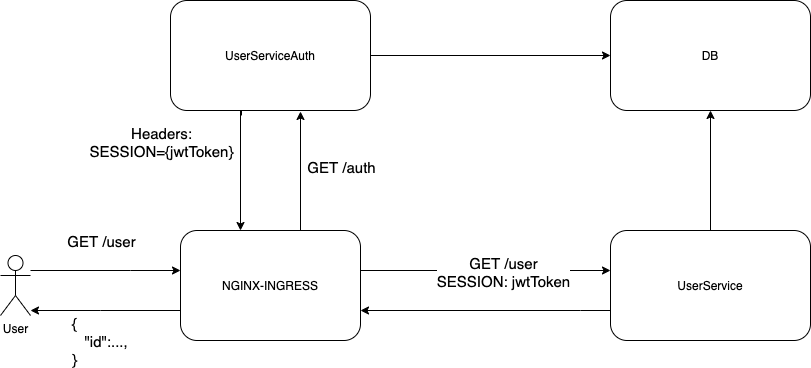

The diagram above was exported from draw.io. Its source (the exported page's mxGraphModel, read from the mxfile embedded in the PNG):
<mxGraphModel dx="2066" dy="1128" grid="1" gridSize="10" guides="1" tooltips="1" connect="1" arrows="1" fold="1" page="1" pageScale="1" pageWidth="827" pageHeight="1169" math="0" shadow="0">
  <root>
    <mxCell id="0" />
    <mxCell id="1" parent="0" />
    <mxCell id="FeeyRxpyXKqyZWL6nIOg-8" style="edgeStyle=orthogonalEdgeStyle;rounded=0;orthogonalLoop=1;jettySize=auto;html=1;" edge="1" parent="1" source="FeeyRxpyXKqyZWL6nIOg-4" target="FeeyRxpyXKqyZWL6nIOg-6">
      <mxGeometry relative="1" as="geometry">
        <Array as="points">
          <mxPoint x="220" y="570" />
          <mxPoint x="220" y="570" />
        </Array>
      </mxGeometry>
    </mxCell>
    <mxCell id="FeeyRxpyXKqyZWL6nIOg-10" value="GET /user" style="edgeLabel;html=1;align=center;verticalAlign=middle;resizable=0;points=[];fontSize=15;" vertex="1" connectable="0" parent="FeeyRxpyXKqyZWL6nIOg-8">
      <mxGeometry x="0.12" relative="1" as="geometry">
        <mxPoint x="-14" y="-30" as="offset" />
      </mxGeometry>
    </mxCell>
    <mxCell id="FeeyRxpyXKqyZWL6nIOg-4" value="User" style="shape=umlActor;verticalLabelPosition=bottom;verticalAlign=top;html=1;outlineConnect=0;" vertex="1" parent="1">
      <mxGeometry x="90" y="555" width="30" height="60" as="geometry" />
    </mxCell>
    <mxCell id="FeeyRxpyXKqyZWL6nIOg-13" style="edgeStyle=orthogonalEdgeStyle;rounded=0;orthogonalLoop=1;jettySize=auto;html=1;fontSize=15;exitX=0.355;exitY=1.045;exitDx=0;exitDy=0;exitPerimeter=0;" edge="1" parent="1" source="FeeyRxpyXKqyZWL6nIOg-23" target="FeeyRxpyXKqyZWL6nIOg-6">
      <mxGeometry relative="1" as="geometry">
        <mxPoint x="330" y="420" as="sourcePoint" />
        <Array as="points">
          <mxPoint x="330" y="405" />
        </Array>
      </mxGeometry>
    </mxCell>
    <mxCell id="FeeyRxpyXKqyZWL6nIOg-14" value="Headers:&lt;br&gt;SESSION={jwtToken}" style="edgeLabel;html=1;align=center;verticalAlign=middle;resizable=0;points=[];fontSize=15;" vertex="1" connectable="0" parent="FeeyRxpyXKqyZWL6nIOg-13">
      <mxGeometry x="0.2727" relative="1" as="geometry">
        <mxPoint x="-80" y="-40" as="offset" />
      </mxGeometry>
    </mxCell>
    <mxCell id="FeeyRxpyXKqyZWL6nIOg-16" style="edgeStyle=orthogonalEdgeStyle;rounded=0;orthogonalLoop=1;jettySize=auto;html=1;fontSize=15;" edge="1" parent="1" source="FeeyRxpyXKqyZWL6nIOg-23" target="FeeyRxpyXKqyZWL6nIOg-15">
      <mxGeometry relative="1" as="geometry">
        <mxPoint x="450" y="375" as="sourcePoint" />
      </mxGeometry>
    </mxCell>
    <mxCell id="FeeyRxpyXKqyZWL6nIOg-11" style="edgeStyle=orthogonalEdgeStyle;rounded=0;orthogonalLoop=1;jettySize=auto;html=1;fontSize=15;" edge="1" parent="1" source="FeeyRxpyXKqyZWL6nIOg-6">
      <mxGeometry relative="1" as="geometry">
        <mxPoint x="390" y="411" as="targetPoint" />
        <Array as="points">
          <mxPoint x="390" y="411" />
        </Array>
      </mxGeometry>
    </mxCell>
    <mxCell id="FeeyRxpyXKqyZWL6nIOg-12" value="GET /auth" style="edgeLabel;html=1;align=center;verticalAlign=middle;resizable=0;points=[];fontSize=15;" vertex="1" connectable="0" parent="FeeyRxpyXKqyZWL6nIOg-11">
      <mxGeometry x="-0.2182" relative="1" as="geometry">
        <mxPoint x="40" y="-17" as="offset" />
      </mxGeometry>
    </mxCell>
    <mxCell id="FeeyRxpyXKqyZWL6nIOg-18" style="edgeStyle=orthogonalEdgeStyle;rounded=0;orthogonalLoop=1;jettySize=auto;html=1;fontSize=15;" edge="1" parent="1" source="FeeyRxpyXKqyZWL6nIOg-6" target="FeeyRxpyXKqyZWL6nIOg-4">
      <mxGeometry relative="1" as="geometry">
        <Array as="points">
          <mxPoint x="190" y="610" />
          <mxPoint x="190" y="610" />
        </Array>
      </mxGeometry>
    </mxCell>
    <mxCell id="FeeyRxpyXKqyZWL6nIOg-19" value="{&lt;br&gt;&amp;nbsp; &amp;nbsp;&quot;id&quot;:...,&lt;br&gt;}" style="edgeLabel;html=1;align=left;verticalAlign=middle;resizable=0;points=[];fontSize=15;" vertex="1" connectable="0" parent="FeeyRxpyXKqyZWL6nIOg-18">
      <mxGeometry x="-0.2533" y="4" relative="1" as="geometry">
        <mxPoint x="-54" y="26" as="offset" />
      </mxGeometry>
    </mxCell>
    <mxCell id="FeeyRxpyXKqyZWL6nIOg-20" style="edgeStyle=orthogonalEdgeStyle;rounded=0;orthogonalLoop=1;jettySize=auto;html=1;fontSize=15;" edge="1" parent="1" source="FeeyRxpyXKqyZWL6nIOg-6" target="FeeyRxpyXKqyZWL6nIOg-7">
      <mxGeometry relative="1" as="geometry">
        <Array as="points">
          <mxPoint x="540" y="570" />
          <mxPoint x="540" y="570" />
        </Array>
      </mxGeometry>
    </mxCell>
    <mxCell id="FeeyRxpyXKqyZWL6nIOg-21" value="GET /user&lt;br&gt;SESSION: jwtToken" style="edgeLabel;html=1;align=center;verticalAlign=middle;resizable=0;points=[];fontSize=15;" vertex="1" connectable="0" parent="FeeyRxpyXKqyZWL6nIOg-20">
      <mxGeometry x="0.1385" y="-1" relative="1" as="geometry">
        <mxPoint as="offset" />
      </mxGeometry>
    </mxCell>
    <mxCell id="FeeyRxpyXKqyZWL6nIOg-6" value="NGINX-INGRESS" style="rounded=1;whiteSpace=wrap;html=1;" vertex="1" parent="1">
      <mxGeometry x="270" y="530" width="180" height="110" as="geometry" />
    </mxCell>
    <mxCell id="FeeyRxpyXKqyZWL6nIOg-17" style="edgeStyle=orthogonalEdgeStyle;rounded=0;orthogonalLoop=1;jettySize=auto;html=1;fontSize=15;" edge="1" parent="1" source="FeeyRxpyXKqyZWL6nIOg-7" target="FeeyRxpyXKqyZWL6nIOg-15">
      <mxGeometry relative="1" as="geometry" />
    </mxCell>
    <mxCell id="FeeyRxpyXKqyZWL6nIOg-22" style="edgeStyle=orthogonalEdgeStyle;rounded=0;orthogonalLoop=1;jettySize=auto;html=1;fontSize=15;" edge="1" parent="1" source="FeeyRxpyXKqyZWL6nIOg-7" target="FeeyRxpyXKqyZWL6nIOg-6">
      <mxGeometry relative="1" as="geometry">
        <Array as="points">
          <mxPoint x="670" y="610" />
          <mxPoint x="670" y="610" />
        </Array>
      </mxGeometry>
    </mxCell>
    <mxCell id="FeeyRxpyXKqyZWL6nIOg-7" value="UserService" style="rounded=1;whiteSpace=wrap;html=1;" vertex="1" parent="1">
      <mxGeometry x="700" y="530" width="200" height="110" as="geometry" />
    </mxCell>
    <mxCell id="FeeyRxpyXKqyZWL6nIOg-15" value="DB" style="rounded=1;whiteSpace=wrap;html=1;" vertex="1" parent="1">
      <mxGeometry x="700" y="300" width="200" height="110" as="geometry" />
    </mxCell>
    <mxCell id="FeeyRxpyXKqyZWL6nIOg-23" value="UserServiceAuth" style="rounded=1;whiteSpace=wrap;html=1;" vertex="1" parent="1">
      <mxGeometry x="260" y="300" width="200" height="110" as="geometry" />
    </mxCell>
  </root>
</mxGraphModel>